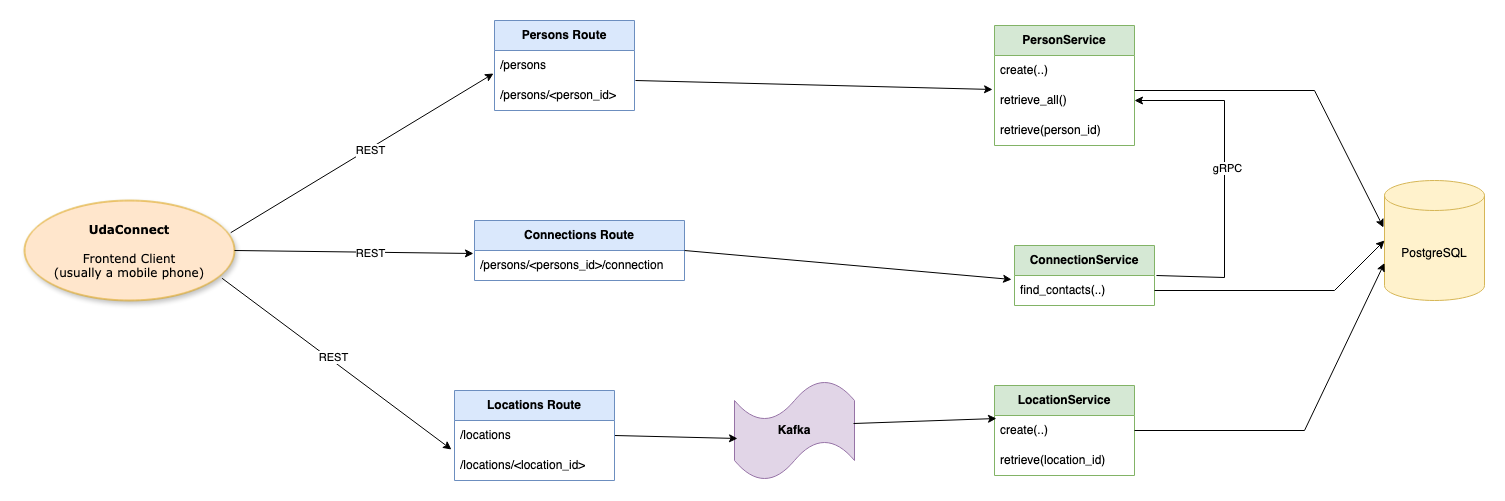

The diagram above was exported from draw.io. Its source (the exported page's mxGraphModel, read from the mxfile embedded in the PNG):
<mxGraphModel dx="3354" dy="1289" grid="1" gridSize="10" guides="1" tooltips="1" connect="1" arrows="1" fold="1" page="1" pageScale="1" pageWidth="1654" pageHeight="1169" background="none" math="0" shadow="0">
  <root>
    <mxCell id="0" />
    <mxCell id="1" parent="0" />
    <mxCell id="1ea317790d2ca983-1" value="&lt;div&gt;&lt;div&gt;&lt;b&gt;UdaConnect&lt;/b&gt;&lt;/div&gt;&lt;/div&gt;&lt;div&gt;&lt;br&gt;&lt;/div&gt;&lt;div&gt;Frontend Client&lt;br&gt;(usually a mobile phone)&lt;/div&gt;" style="ellipse;whiteSpace=wrap;html=1;rounded=0;shadow=1;comic=0;labelBackgroundColor=none;strokeWidth=1;fontFamily=Verdana;fontSize=12;align=center;fillColor=#ffe6cc;strokeColor=#d79b00;" parent="1" vertex="1">
      <mxGeometry x="40" y="210" width="210" height="100" as="geometry" />
    </mxCell>
    <mxCell id="1ea317790d2ca983-15" value="relation" style="edgeStyle=none;rounded=1;html=1;labelBackgroundColor=none;startArrow=none;startFill=0;startSize=5;endArrow=classicThin;endFill=1;endSize=5;jettySize=auto;orthogonalLoop=1;strokeColor=#B3B3B3;strokeWidth=1;fontFamily=Verdana;fontSize=12" parent="1" edge="1">
      <mxGeometry relative="1" as="geometry">
        <mxPoint x="737.5" y="320" as="targetPoint" />
      </mxGeometry>
    </mxCell>
    <mxCell id="1ea317790d2ca983-16" value="relation" style="edgeStyle=none;rounded=1;html=1;labelBackgroundColor=none;startArrow=none;startFill=0;startSize=5;endArrow=classicThin;endFill=1;endSize=5;jettySize=auto;orthogonalLoop=1;strokeColor=#B3B3B3;strokeWidth=1;fontFamily=Verdana;fontSize=12" parent="1" edge="1">
      <mxGeometry relative="1" as="geometry">
        <mxPoint x="737.5" y="470" as="targetPoint" />
      </mxGeometry>
    </mxCell>
    <mxCell id="1ea317790d2ca983-17" value="relation" style="edgeStyle=none;rounded=1;html=1;labelBackgroundColor=none;startArrow=none;startFill=0;startSize=5;endArrow=classicThin;endFill=1;endSize=5;jettySize=auto;orthogonalLoop=1;strokeColor=#B3B3B3;strokeWidth=1;fontFamily=Verdana;fontSize=12" parent="1" edge="1">
      <mxGeometry relative="1" as="geometry">
        <mxPoint x="701.0378875506756" y="500.84101801372685" as="sourcePoint" />
      </mxGeometry>
    </mxCell>
    <mxCell id="1ea317790d2ca983-23" value="relation" style="edgeStyle=none;rounded=1;html=1;labelBackgroundColor=none;startArrow=none;startFill=0;startSize=5;endArrow=classicThin;endFill=1;endSize=5;jettySize=auto;orthogonalLoop=1;strokeColor=#B3B3B3;strokeWidth=1;fontFamily=Verdana;fontSize=12" parent="1" edge="1">
      <mxGeometry relative="1" as="geometry">
        <mxPoint x="506.5199210881549" y="511.2088586222885" as="targetPoint" />
      </mxGeometry>
    </mxCell>
    <mxCell id="1ea317790d2ca983-24" value="relation" style="edgeStyle=none;rounded=1;html=1;labelBackgroundColor=none;startArrow=none;startFill=0;startSize=5;endArrow=classicThin;endFill=1;endSize=5;jettySize=auto;orthogonalLoop=1;strokeColor=#B3B3B3;strokeWidth=1;fontFamily=Verdana;fontSize=12" parent="1" edge="1">
      <mxGeometry relative="1" as="geometry">
        <mxPoint x="482.9174826258841" y="511.3332133909071" as="targetPoint" />
      </mxGeometry>
    </mxCell>
    <mxCell id="1ea317790d2ca983-20" value="relation" style="edgeStyle=none;rounded=1;html=1;labelBackgroundColor=none;startArrow=none;startFill=0;startSize=5;endArrow=classicThin;endFill=1;endSize=5;jettySize=auto;orthogonalLoop=1;strokeColor=#B3B3B3;strokeWidth=1;fontFamily=Verdana;fontSize=12" parent="1" edge="1">
      <mxGeometry relative="1" as="geometry">
        <mxPoint x="247.5" y="470" as="targetPoint" />
      </mxGeometry>
    </mxCell>
    <mxCell id="1ea317790d2ca983-18" value="relation" style="edgeStyle=none;rounded=1;html=1;labelBackgroundColor=none;startArrow=none;startFill=0;startSize=5;endArrow=classicThin;endFill=1;endSize=5;jettySize=auto;orthogonalLoop=1;strokeColor=#B3B3B3;strokeWidth=1;fontFamily=Verdana;fontSize=12" parent="1" edge="1">
      <mxGeometry relative="1" as="geometry">
        <mxPoint x="458.55971949339755" y="529.0987399989308" as="targetPoint" />
      </mxGeometry>
    </mxCell>
    <mxCell id="OywmhBqLmXbFNeSsS-qp-7" value="" style="endArrow=classic;html=1;rounded=0;exitX=0.982;exitY=0.322;exitDx=0;exitDy=0;entryX=-0.007;entryY=0.767;entryDx=0;entryDy=0;exitPerimeter=0;entryPerimeter=0;" parent="1" source="1ea317790d2ca983-1" target="uhMw081-bB0_AIC0VCif-10" edge="1">
      <mxGeometry width="50" height="50" relative="1" as="geometry">
        <mxPoint x="240" y="330" as="sourcePoint" />
        <mxPoint x="360" y="330" as="targetPoint" />
        <Array as="points" />
      </mxGeometry>
    </mxCell>
    <mxCell id="uhMw081-bB0_AIC0VCif-42" value="REST" style="edgeLabel;html=1;align=center;verticalAlign=middle;resizable=0;points=[];" vertex="1" connectable="0" parent="OywmhBqLmXbFNeSsS-qp-7">
      <mxGeometry x="0.0532" y="-1" relative="1" as="geometry">
        <mxPoint as="offset" />
      </mxGeometry>
    </mxCell>
    <mxCell id="uhMw081-bB0_AIC0VCif-8" value="" style="endArrow=classic;html=1;rounded=0;exitX=0.941;exitY=0.778;exitDx=0;exitDy=0;entryX=-0.019;entryY=0.967;entryDx=0;entryDy=0;exitPerimeter=0;entryPerimeter=0;" edge="1" parent="1" source="1ea317790d2ca983-1" target="uhMw081-bB0_AIC0VCif-21">
      <mxGeometry width="50" height="50" relative="1" as="geometry">
        <mxPoint x="180" y="400" as="sourcePoint" />
        <mxPoint x="363" y="511" as="targetPoint" />
        <Array as="points" />
      </mxGeometry>
    </mxCell>
    <mxCell id="uhMw081-bB0_AIC0VCif-44" value="REST" style="edgeLabel;html=1;align=center;verticalAlign=middle;resizable=0;points=[];" vertex="1" connectable="0" parent="uhMw081-bB0_AIC0VCif-8">
      <mxGeometry x="-0.0508" y="3" relative="1" as="geometry">
        <mxPoint as="offset" />
      </mxGeometry>
    </mxCell>
    <mxCell id="uhMw081-bB0_AIC0VCif-9" value="&lt;b&gt;Persons Route&lt;/b&gt;" style="swimlane;fontStyle=0;childLayout=stackLayout;horizontal=1;startSize=30;horizontalStack=0;resizeParent=1;resizeParentMax=0;resizeLast=0;collapsible=1;marginBottom=0;whiteSpace=wrap;html=1;fillColor=#dae8fc;strokeColor=#6c8ebf;" vertex="1" parent="1">
      <mxGeometry x="510" y="30" width="140" height="90" as="geometry" />
    </mxCell>
    <mxCell id="uhMw081-bB0_AIC0VCif-10" value="/persons" style="text;strokeColor=none;fillColor=none;align=left;verticalAlign=middle;spacingLeft=4;spacingRight=4;overflow=hidden;points=[[0,0.5],[1,0.5]];portConstraint=eastwest;rotatable=0;whiteSpace=wrap;html=1;" vertex="1" parent="uhMw081-bB0_AIC0VCif-9">
      <mxGeometry y="30" width="140" height="30" as="geometry" />
    </mxCell>
    <mxCell id="uhMw081-bB0_AIC0VCif-11" value="/persons/&amp;lt;person_id&amp;gt;" style="text;strokeColor=none;fillColor=none;align=left;verticalAlign=middle;spacingLeft=4;spacingRight=4;overflow=hidden;points=[[0,0.5],[1,0.5]];portConstraint=eastwest;rotatable=0;whiteSpace=wrap;html=1;" vertex="1" parent="uhMw081-bB0_AIC0VCif-9">
      <mxGeometry y="60" width="140" height="30" as="geometry" />
    </mxCell>
    <mxCell id="uhMw081-bB0_AIC0VCif-17" value="" style="endArrow=classic;html=1;rounded=0;entryX=-0.014;entryY=0.133;entryDx=0;entryDy=0;exitX=1.007;exitY=1;exitDx=0;exitDy=0;exitPerimeter=0;entryPerimeter=0;" edge="1" parent="1" source="uhMw081-bB0_AIC0VCif-10" target="uhMw081-bB0_AIC0VCif-39">
      <mxGeometry width="50" height="50" relative="1" as="geometry">
        <mxPoint x="574" y="62" as="sourcePoint" />
        <mxPoint x="1109.0200000000004" y="97.99000000000001" as="targetPoint" />
        <Array as="points" />
      </mxGeometry>
    </mxCell>
    <mxCell id="uhMw081-bB0_AIC0VCif-18" value="&lt;b&gt;Kafka&lt;/b&gt;" style="shape=tape;whiteSpace=wrap;html=1;fillColor=#e1d5e7;strokeColor=#9673a6;" vertex="1" parent="1">
      <mxGeometry x="750" y="390" width="120" height="100" as="geometry" />
    </mxCell>
    <mxCell id="uhMw081-bB0_AIC0VCif-19" value="" style="endArrow=classic;html=1;rounded=0;entryX=0.025;entryY=0.58;entryDx=0;entryDy=0;entryPerimeter=0;exitX=1;exitY=0.5;exitDx=0;exitDy=0;" edge="1" parent="1" target="uhMw081-bB0_AIC0VCif-18" source="uhMw081-bB0_AIC0VCif-21">
      <mxGeometry width="50" height="50" relative="1" as="geometry">
        <mxPoint x="640" y="460" as="sourcePoint" />
        <mxPoint x="920.0000000000001" y="400" as="targetPoint" />
        <Array as="points" />
      </mxGeometry>
    </mxCell>
    <mxCell id="uhMw081-bB0_AIC0VCif-20" value="&lt;b&gt;Locations Route&lt;/b&gt;" style="swimlane;fontStyle=0;childLayout=stackLayout;horizontal=1;startSize=30;horizontalStack=0;resizeParent=1;resizeParentMax=0;resizeLast=0;collapsible=1;marginBottom=0;whiteSpace=wrap;html=1;fillColor=#dae8fc;strokeColor=#6c8ebf;" vertex="1" parent="1">
      <mxGeometry x="470" y="400" width="160" height="90" as="geometry" />
    </mxCell>
    <mxCell id="uhMw081-bB0_AIC0VCif-21" value="/locations" style="text;strokeColor=none;fillColor=none;align=left;verticalAlign=middle;spacingLeft=4;spacingRight=4;overflow=hidden;points=[[0,0.5],[1,0.5]];portConstraint=eastwest;rotatable=0;whiteSpace=wrap;html=1;" vertex="1" parent="uhMw081-bB0_AIC0VCif-20">
      <mxGeometry y="30" width="160" height="30" as="geometry" />
    </mxCell>
    <mxCell id="uhMw081-bB0_AIC0VCif-22" value="/locations/&amp;lt;location_id&amp;gt;" style="text;strokeColor=none;fillColor=none;align=left;verticalAlign=middle;spacingLeft=4;spacingRight=4;overflow=hidden;points=[[0,0.5],[1,0.5]];portConstraint=eastwest;rotatable=0;whiteSpace=wrap;html=1;" vertex="1" parent="uhMw081-bB0_AIC0VCif-20">
      <mxGeometry y="60" width="160" height="30" as="geometry" />
    </mxCell>
    <mxCell id="uhMw081-bB0_AIC0VCif-23" value="&lt;b&gt;LocationService&lt;/b&gt;" style="swimlane;fontStyle=0;childLayout=stackLayout;horizontal=1;startSize=30;horizontalStack=0;resizeParent=1;resizeParentMax=0;resizeLast=0;collapsible=1;marginBottom=0;whiteSpace=wrap;html=1;fillColor=#d5e8d4;strokeColor=#82b366;" vertex="1" parent="1">
      <mxGeometry x="1010" y="395" width="140" height="90" as="geometry" />
    </mxCell>
    <mxCell id="uhMw081-bB0_AIC0VCif-24" value="create(..)" style="text;strokeColor=none;fillColor=none;align=left;verticalAlign=middle;spacingLeft=4;spacingRight=4;overflow=hidden;points=[[0,0.5],[1,0.5]];portConstraint=eastwest;rotatable=0;whiteSpace=wrap;html=1;" vertex="1" parent="uhMw081-bB0_AIC0VCif-23">
      <mxGeometry y="30" width="140" height="30" as="geometry" />
    </mxCell>
    <mxCell id="uhMw081-bB0_AIC0VCif-25" value="retrieve(location_id)" style="text;strokeColor=none;fillColor=none;align=left;verticalAlign=middle;spacingLeft=4;spacingRight=4;overflow=hidden;points=[[0,0.5],[1,0.5]];portConstraint=eastwest;rotatable=0;whiteSpace=wrap;html=1;" vertex="1" parent="uhMw081-bB0_AIC0VCif-23">
      <mxGeometry y="60" width="140" height="30" as="geometry" />
    </mxCell>
    <mxCell id="uhMw081-bB0_AIC0VCif-26" value="" style="endArrow=classic;html=1;rounded=0;entryX=0.014;entryY=0.1;entryDx=0;entryDy=0;entryPerimeter=0;exitX=0.992;exitY=0.43;exitDx=0;exitDy=0;exitPerimeter=0;" edge="1" parent="1" source="uhMw081-bB0_AIC0VCif-18" target="uhMw081-bB0_AIC0VCif-24">
      <mxGeometry width="50" height="50" relative="1" as="geometry">
        <mxPoint x="530" y="600" as="sourcePoint" />
        <mxPoint x="1037.9000000000005" y="617.99" as="targetPoint" />
        <Array as="points" />
      </mxGeometry>
    </mxCell>
    <mxCell id="uhMw081-bB0_AIC0VCif-27" value="" style="endArrow=classic;html=1;rounded=0;exitX=1;exitY=0.5;exitDx=0;exitDy=0;entryX=-0.005;entryY=0.1;entryDx=0;entryDy=0;entryPerimeter=0;" edge="1" parent="1" target="uhMw081-bB0_AIC0VCif-30" source="1ea317790d2ca983-1">
      <mxGeometry width="50" height="50" relative="1" as="geometry">
        <mxPoint x="197" y="349" as="sourcePoint" />
        <mxPoint x="429.02" y="233.01" as="targetPoint" />
        <Array as="points" />
      </mxGeometry>
    </mxCell>
    <mxCell id="uhMw081-bB0_AIC0VCif-43" value="REST" style="edgeLabel;html=1;align=center;verticalAlign=middle;resizable=0;points=[];" vertex="1" connectable="0" parent="uhMw081-bB0_AIC0VCif-27">
      <mxGeometry x="0.1384" y="-1" relative="1" as="geometry">
        <mxPoint as="offset" />
      </mxGeometry>
    </mxCell>
    <mxCell id="uhMw081-bB0_AIC0VCif-28" value="&lt;div&gt;&lt;b&gt;Connections Route&lt;/b&gt;&lt;/div&gt;" style="swimlane;fontStyle=0;childLayout=stackLayout;horizontal=1;startSize=30;horizontalStack=0;resizeParent=1;resizeParentMax=0;resizeLast=0;collapsible=1;marginBottom=0;whiteSpace=wrap;html=1;fillColor=#dae8fc;strokeColor=#6c8ebf;" vertex="1" parent="1">
      <mxGeometry x="490" y="230" width="210" height="60" as="geometry" />
    </mxCell>
    <mxCell id="uhMw081-bB0_AIC0VCif-30" value="/persons/&amp;lt;persons_id&amp;gt;/connection" style="text;strokeColor=none;fillColor=none;align=left;verticalAlign=middle;spacingLeft=4;spacingRight=4;overflow=hidden;points=[[0,0.5],[1,0.5]];portConstraint=eastwest;rotatable=0;whiteSpace=wrap;html=1;" vertex="1" parent="uhMw081-bB0_AIC0VCif-28">
      <mxGeometry y="30" width="210" height="30" as="geometry" />
    </mxCell>
    <mxCell id="uhMw081-bB0_AIC0VCif-31" value="&lt;b&gt;ConnectionService&lt;/b&gt;" style="swimlane;fontStyle=0;childLayout=stackLayout;horizontal=1;startSize=30;horizontalStack=0;resizeParent=1;resizeParentMax=0;resizeLast=0;collapsible=1;marginBottom=0;whiteSpace=wrap;html=1;fillColor=#d5e8d4;strokeColor=#82b366;" vertex="1" parent="1">
      <mxGeometry x="1030" y="255" width="140" height="60" as="geometry" />
    </mxCell>
    <mxCell id="uhMw081-bB0_AIC0VCif-32" value="find_contacts(..)" style="text;strokeColor=none;fillColor=none;align=left;verticalAlign=middle;spacingLeft=4;spacingRight=4;overflow=hidden;points=[[0,0.5],[1,0.5]];portConstraint=eastwest;rotatable=0;whiteSpace=wrap;html=1;" vertex="1" parent="uhMw081-bB0_AIC0VCif-31">
      <mxGeometry y="30" width="140" height="30" as="geometry" />
    </mxCell>
    <mxCell id="uhMw081-bB0_AIC0VCif-34" value="" style="endArrow=classic;html=1;rounded=0;entryX=-0.021;entryY=0.133;entryDx=0;entryDy=0;exitX=1;exitY=0.5;exitDx=0;exitDy=0;entryPerimeter=0;" edge="1" parent="1" source="uhMw081-bB0_AIC0VCif-28" target="uhMw081-bB0_AIC0VCif-32">
      <mxGeometry width="50" height="50" relative="1" as="geometry">
        <mxPoint x="570.98" y="240" as="sourcePoint" />
        <mxPoint x="1099.0200000000004" y="257.99" as="targetPoint" />
        <Array as="points" />
      </mxGeometry>
    </mxCell>
    <mxCell id="uhMw081-bB0_AIC0VCif-37" value="&lt;b&gt;PersonService&lt;/b&gt;" style="swimlane;fontStyle=0;childLayout=stackLayout;horizontal=1;startSize=30;horizontalStack=0;resizeParent=1;resizeParentMax=0;resizeLast=0;collapsible=1;marginBottom=0;whiteSpace=wrap;html=1;fillColor=#d5e8d4;strokeColor=#82b366;" vertex="1" parent="1">
      <mxGeometry x="1010" y="35" width="140" height="120" as="geometry" />
    </mxCell>
    <mxCell id="uhMw081-bB0_AIC0VCif-38" value="create(..)" style="text;strokeColor=none;fillColor=none;align=left;verticalAlign=middle;spacingLeft=4;spacingRight=4;overflow=hidden;points=[[0,0.5],[1,0.5]];portConstraint=eastwest;rotatable=0;whiteSpace=wrap;html=1;" vertex="1" parent="uhMw081-bB0_AIC0VCif-37">
      <mxGeometry y="30" width="140" height="30" as="geometry" />
    </mxCell>
    <mxCell id="uhMw081-bB0_AIC0VCif-39" value="retrieve_all()" style="text;strokeColor=none;fillColor=none;align=left;verticalAlign=middle;spacingLeft=4;spacingRight=4;overflow=hidden;points=[[0,0.5],[1,0.5]];portConstraint=eastwest;rotatable=0;whiteSpace=wrap;html=1;" vertex="1" parent="uhMw081-bB0_AIC0VCif-37">
      <mxGeometry y="60" width="140" height="30" as="geometry" />
    </mxCell>
    <mxCell id="uhMw081-bB0_AIC0VCif-40" value="retrieve(person_id)" style="text;strokeColor=none;fillColor=none;align=left;verticalAlign=middle;spacingLeft=4;spacingRight=4;overflow=hidden;points=[[0,0.5],[1,0.5]];portConstraint=eastwest;rotatable=0;whiteSpace=wrap;html=1;" vertex="1" parent="uhMw081-bB0_AIC0VCif-37">
      <mxGeometry y="90" width="140" height="30" as="geometry" />
    </mxCell>
    <mxCell id="uhMw081-bB0_AIC0VCif-41" value="" style="endArrow=classic;html=1;rounded=0;entryX=1;entryY=0.5;entryDx=0;entryDy=0;exitX=1.014;exitY=0;exitDx=0;exitDy=0;exitPerimeter=0;" edge="1" parent="1" source="uhMw081-bB0_AIC0VCif-32" target="uhMw081-bB0_AIC0VCif-39">
      <mxGeometry width="50" height="50" relative="1" as="geometry">
        <mxPoint x="1180" y="287" as="sourcePoint" />
        <mxPoint x="1450" y="110" as="targetPoint" />
        <Array as="points">
          <mxPoint x="1240" y="287" />
          <mxPoint x="1240" y="110" />
        </Array>
      </mxGeometry>
    </mxCell>
    <mxCell id="uhMw081-bB0_AIC0VCif-49" value="gRPC" style="edgeLabel;html=1;align=center;verticalAlign=middle;resizable=0;points=[];" vertex="1" connectable="0" parent="uhMw081-bB0_AIC0VCif-41">
      <mxGeometry x="0.0629" y="-2" relative="1" as="geometry">
        <mxPoint as="offset" />
      </mxGeometry>
    </mxCell>
    <mxCell id="uhMw081-bB0_AIC0VCif-45" value="PostgreSQL" style="shape=cylinder3;whiteSpace=wrap;html=1;boundedLbl=1;backgroundOutline=1;size=15;fillColor=#fff2cc;strokeColor=#d6b656;" vertex="1" parent="1">
      <mxGeometry x="1400" y="190" width="100" height="120" as="geometry" />
    </mxCell>
    <mxCell id="uhMw081-bB0_AIC0VCif-46" value="" style="endArrow=classic;html=1;rounded=0;entryX=-0.01;entryY=0.392;entryDx=0;entryDy=0;exitX=1.007;exitY=1;exitDx=0;exitDy=0;exitPerimeter=0;entryPerimeter=0;" edge="1" parent="1" target="uhMw081-bB0_AIC0VCif-45">
      <mxGeometry width="50" height="50" relative="1" as="geometry">
        <mxPoint x="1150" y="100" as="sourcePoint" />
        <mxPoint x="1507" y="109" as="targetPoint" />
        <Array as="points">
          <mxPoint x="1330" y="100" />
        </Array>
      </mxGeometry>
    </mxCell>
    <mxCell id="uhMw081-bB0_AIC0VCif-47" value="" style="endArrow=classic;html=1;rounded=0;entryX=0;entryY=0.5;entryDx=0;entryDy=0;exitX=1.007;exitY=1;exitDx=0;exitDy=0;exitPerimeter=0;entryPerimeter=0;" edge="1" parent="1" target="uhMw081-bB0_AIC0VCif-45">
      <mxGeometry width="50" height="50" relative="1" as="geometry">
        <mxPoint x="1170" y="300" as="sourcePoint" />
        <mxPoint x="1419" y="437" as="targetPoint" />
        <Array as="points">
          <mxPoint x="1350" y="300" />
        </Array>
      </mxGeometry>
    </mxCell>
    <mxCell id="uhMw081-bB0_AIC0VCif-48" value="" style="endArrow=classic;html=1;rounded=0;entryX=0;entryY=0;entryDx=0;entryDy=82.5;entryPerimeter=0;exitX=1;exitY=0.5;exitDx=0;exitDy=0;" edge="1" parent="1" source="uhMw081-bB0_AIC0VCif-24" target="uhMw081-bB0_AIC0VCif-45">
      <mxGeometry width="50" height="50" relative="1" as="geometry">
        <mxPoint x="1150" y="445" as="sourcePoint" />
        <mxPoint x="1370" y="395" as="targetPoint" />
        <Array as="points">
          <mxPoint x="1320" y="440" />
        </Array>
      </mxGeometry>
    </mxCell>
  </root>
</mxGraphModel>